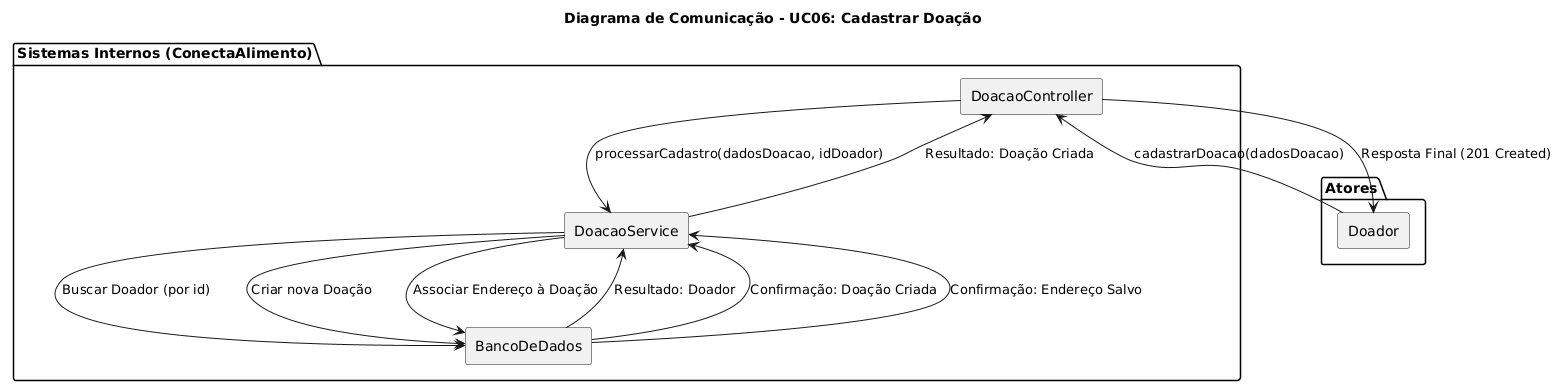

The diagram above was rendered by PlantUML. Its source (embedded in the PNG):
@startuml
title Diagrama de Comunicação - UC06: Cadastrar Doação

package "Atores" {
  rectangle Doador
}

package "Sistemas Internos (ConectaAlimento)" {

  rectangle "DoacaoController" as Controller
  rectangle "DoacaoService" as Service

  rectangle "BancoDeDados" as DB
}

Doador -> Controller : cadastrarDoacao(dadosDoacao)

Controller -> Service : processarCadastro(dadosDoacao, idDoador)

Service -> DB : "Buscar Doador (por id)"
DB --> Service : "Resultado: Doador"

Service -> DB : "Criar nova Doação"
DB --> Service : "Confirmação: Doação Criada"

Service -> DB : "Associar Endereço à Doação"
DB --> Service : "Confirmação: Endereço Salvo"

Service --> Controller : "Resultado: Doação Criada"
Controller --> Doador : "Resposta Final (201 Created)"
@enduml